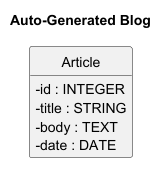

The diagram above was rendered by PlantUML. Its source (embedded in the PNG):
@startuml
'https://plantuml.com/class-diagram
skinparam classAttributeIconSize 0
hide circle
hide methods


Title Auto-Generated Blog

class Article {
    - id : INTEGER
    - title : STRING
    - body : TEXT
    - date : DATE
}



@enduml